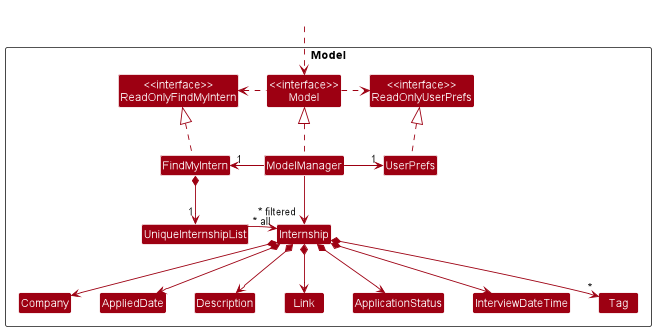

The diagram above was rendered by PlantUML. Its source (embedded in the PNG):
@startuml
!include style.puml
skinparam arrowThickness 1.1
skinparam arrowColor MODEL_COLOR
skinparam classBackgroundColor MODEL_COLOR

Package Model <<Rectangle>>{
Class "<<interface>>\nReadOnlyFindMyIntern" as ReadOnlyFindMyIntern
Class "<<interface>>\nReadOnlyUserPrefs" as ReadOnlyUserPrefs
Class "<<interface>>\nModel" as Model
Class FindMyIntern
Class ModelManager
Class UserPrefs

Class UniqueInternshipList
Class Internship
Class Description
Class Link
Class Company
Class AppliedDate
Class InterviewDateTime
Class ApplicationStatus
Class Tag

}

Class HiddenOutside #FFFFFF
HiddenOutside ..> Model

FindMyIntern .up.|> ReadOnlyFindMyIntern

ModelManager .up.|> Model
Model .right.> ReadOnlyUserPrefs
Model .left.> ReadOnlyFindMyIntern
ModelManager -left-> "1" FindMyIntern
ModelManager -right-> "1" UserPrefs
UserPrefs .up.|> ReadOnlyUserPrefs

FindMyIntern *--> "1" UniqueInternshipList
UniqueInternshipList -[hidden]right-> "~* all" Internship
UniqueInternshipList --> "~* all" Internship
Internship *--> Company
Internship *--> AppliedDate
Internship *--> InterviewDateTime
Internship *--> Link
Internship *--> Description
Internship *--> ApplicationStatus
Internship *--> "*" Tag

Company -[hidden]right-> AppliedDate
AppliedDate -[hidden]right-> Description
Description -[hidden]right-> Link
Link -[hidden]right-> ApplicationStatus

ModelManager -->"~* filtered" Internship
@enduml